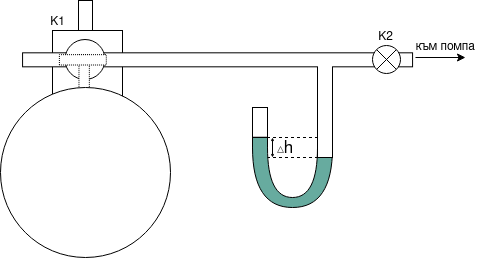

The diagram above was exported from draw.io. Its source (the exported page's mxGraphModel, read from the mxfile embedded in the PNG):
<mxGraphModel dx="649" dy="365" grid="1" gridSize="10" guides="1" tooltips="1" connect="1" arrows="1" fold="1" page="1" pageScale="1" pageWidth="850" pageHeight="1100" math="0" shadow="0">
  <root>
    <mxCell id="0" />
    <mxCell id="1" parent="0" />
    <mxCell id="kfjCLL7kHDx0lk-cbsLl-48" value="" style="rounded=0;whiteSpace=wrap;html=1;" vertex="1" parent="1">
      <mxGeometry x="360" y="307" width="15" height="34" as="geometry" />
    </mxCell>
    <mxCell id="kfjCLL7kHDx0lk-cbsLl-33" value="" style="rounded=0;whiteSpace=wrap;html=1;rotation=0;" vertex="1" parent="1">
      <mxGeometry x="186" y="193" width="14" height="163" as="geometry" />
    </mxCell>
    <mxCell id="kfjCLL7kHDx0lk-cbsLl-7" value="" style="shape=or;whiteSpace=wrap;html=1;rotation=90;fillColor=#67AB9F;" vertex="1" parent="1">
      <mxGeometry x="370" y="330" width="60" height="80" as="geometry" />
    </mxCell>
    <mxCell id="kfjCLL7kHDx0lk-cbsLl-8" value="" style="shape=or;whiteSpace=wrap;html=1;rotation=90;" vertex="1" parent="1">
      <mxGeometry x="375" y="340" width="50" height="50" as="geometry" />
    </mxCell>
    <mxCell id="kfjCLL7kHDx0lk-cbsLl-12" value="" style="rounded=0;whiteSpace=wrap;html=1;strokeColor=#FFFFFF;" vertex="1" parent="1">
      <mxGeometry x="376" y="331" width="49.8" height="10" as="geometry" />
    </mxCell>
    <mxCell id="kfjCLL7kHDx0lk-cbsLl-3" value="" style="rounded=0;whiteSpace=wrap;html=1;" vertex="1" parent="1">
      <mxGeometry x="160" y="223" width="70" height="80" as="geometry" />
    </mxCell>
    <mxCell id="kfjCLL7kHDx0lk-cbsLl-11" value="" style="rounded=0;whiteSpace=wrap;html=1;" vertex="1" parent="1">
      <mxGeometry x="360" y="300" width="15" height="30" as="geometry" />
    </mxCell>
    <mxCell id="kfjCLL7kHDx0lk-cbsLl-10" value="" style="rounded=0;whiteSpace=wrap;html=1;" vertex="1" parent="1">
      <mxGeometry x="425" y="260" width="15" height="90" as="geometry" />
    </mxCell>
    <mxCell id="kfjCLL7kHDx0lk-cbsLl-13" value="" style="endArrow=none;dashed=1;html=1;rounded=0;exitX=0.24;exitY=-0.03;exitDx=0;exitDy=0;exitPerimeter=0;entryX=0.24;entryY=0.977;entryDx=0;entryDy=0;entryPerimeter=0;" edge="1" parent="1">
      <mxGeometry width="50" height="50" relative="1" as="geometry">
        <mxPoint x="425.5" y="350" as="sourcePoint" />
        <mxPoint x="375.15" y="350" as="targetPoint" />
      </mxGeometry>
    </mxCell>
    <mxCell id="kfjCLL7kHDx0lk-cbsLl-14" value="" style="endArrow=none;dashed=1;html=1;rounded=0;exitX=0.24;exitY=-0.03;exitDx=0;exitDy=0;exitPerimeter=0;entryX=0.24;entryY=0.977;entryDx=0;entryDy=0;entryPerimeter=0;" edge="1" parent="1">
      <mxGeometry width="50" height="50" relative="1" as="geometry">
        <mxPoint x="425.5" y="330" as="sourcePoint" />
        <mxPoint x="375.15" y="330" as="targetPoint" />
      </mxGeometry>
    </mxCell>
    <mxCell id="kfjCLL7kHDx0lk-cbsLl-16" value="" style="endArrow=classic;startArrow=classic;html=1;rounded=0;endSize=1;startSize=1;" edge="1" parent="1">
      <mxGeometry width="50" height="50" relative="1" as="geometry">
        <mxPoint x="380" y="350" as="sourcePoint" />
        <mxPoint x="380" y="330" as="targetPoint" />
      </mxGeometry>
    </mxCell>
    <mxCell id="kfjCLL7kHDx0lk-cbsLl-17" value="&lt;font style=&quot;font-size: 17px;&quot;&gt;h&lt;/font&gt;" style="text;html=1;align=center;verticalAlign=middle;resizable=0;points=[];autosize=1;strokeColor=none;fillColor=none;fontSize=17;" vertex="1" parent="1">
      <mxGeometry x="381" y="326" width="30" height="30" as="geometry" />
    </mxCell>
    <mxCell id="kfjCLL7kHDx0lk-cbsLl-18" value="" style="triangle;whiteSpace=wrap;html=1;rotation=-90;strokeWidth=0.5;" vertex="1" parent="1">
      <mxGeometry x="385" y="339" width="6" height="6" as="geometry" />
    </mxCell>
    <mxCell id="kfjCLL7kHDx0lk-cbsLl-21" value="" style="rounded=0;whiteSpace=wrap;html=1;strokeColor=#67AB9F;fillColor=#67AB9F;" vertex="1" parent="1">
      <mxGeometry x="361" y="331" width="13" height="10" as="geometry" />
    </mxCell>
    <mxCell id="kfjCLL7kHDx0lk-cbsLl-23" value="" style="endArrow=none;html=1;rounded=0;exitX=0;exitY=0.75;exitDx=0;exitDy=0;entryX=1;entryY=0.75;entryDx=0;entryDy=0;" edge="1" parent="1">
      <mxGeometry width="50" height="50" relative="1" as="geometry">
        <mxPoint x="360" y="329.75" as="sourcePoint" />
        <mxPoint x="375" y="329.75" as="targetPoint" />
      </mxGeometry>
    </mxCell>
    <mxCell id="kfjCLL7kHDx0lk-cbsLl-6" value="" style="rounded=0;whiteSpace=wrap;html=1;rotation=-90;" vertex="1" parent="1">
      <mxGeometry x="318.07" y="57.32" width="14" height="390" as="geometry" />
    </mxCell>
    <mxCell id="kfjCLL7kHDx0lk-cbsLl-4" value="" style="ellipse;whiteSpace=wrap;html=1;aspect=fixed;" vertex="1" parent="1">
      <mxGeometry x="172.5" y="232" width="40" height="40" as="geometry" />
    </mxCell>
    <mxCell id="kfjCLL7kHDx0lk-cbsLl-24" value="" style="ellipse;whiteSpace=wrap;html=1;aspect=fixed;" vertex="1" parent="1">
      <mxGeometry x="480" y="238" width="28" height="28" as="geometry" />
    </mxCell>
    <mxCell id="kfjCLL7kHDx0lk-cbsLl-25" value="" style="endArrow=none;html=1;rounded=0;entryX=0;entryY=0;entryDx=0;entryDy=0;exitX=1;exitY=1;exitDx=0;exitDy=0;" edge="1" parent="1" source="kfjCLL7kHDx0lk-cbsLl-24" target="kfjCLL7kHDx0lk-cbsLl-24">
      <mxGeometry width="50" height="50" relative="1" as="geometry">
        <mxPoint x="310" y="300" as="sourcePoint" />
        <mxPoint x="360" y="250" as="targetPoint" />
      </mxGeometry>
    </mxCell>
    <mxCell id="kfjCLL7kHDx0lk-cbsLl-26" value="" style="endArrow=none;html=1;rounded=0;entryX=0;entryY=1;entryDx=0;entryDy=0;exitX=1;exitY=0;exitDx=0;exitDy=0;" edge="1" parent="1" source="kfjCLL7kHDx0lk-cbsLl-24" target="kfjCLL7kHDx0lk-cbsLl-24">
      <mxGeometry width="50" height="50" relative="1" as="geometry">
        <mxPoint x="514" y="272" as="sourcePoint" />
        <mxPoint x="494" y="252" as="targetPoint" />
      </mxGeometry>
    </mxCell>
    <mxCell id="kfjCLL7kHDx0lk-cbsLl-27" value="K2" style="text;html=1;align=center;verticalAlign=middle;resizable=0;points=[];autosize=1;strokeColor=none;fillColor=none;" vertex="1" parent="1">
      <mxGeometry x="473" y="215.33" width="40" height="30" as="geometry" />
    </mxCell>
    <mxCell id="kfjCLL7kHDx0lk-cbsLl-28" value="K1" style="text;html=1;align=center;verticalAlign=middle;resizable=0;points=[];autosize=1;strokeColor=none;fillColor=none;" vertex="1" parent="1">
      <mxGeometry x="145" y="200" width="40" height="30" as="geometry" />
    </mxCell>
    <mxCell id="kfjCLL7kHDx0lk-cbsLl-30" value="" style="rounded=0;whiteSpace=wrap;html=1;strokeColor=#FFFFFF;" vertex="1" parent="1">
      <mxGeometry x="426" y="256" width="13" height="10" as="geometry" />
    </mxCell>
    <mxCell id="kfjCLL7kHDx0lk-cbsLl-36" value="" style="group;dashed=1;dashPattern=8 8;" vertex="1" connectable="0" parent="1">
      <mxGeometry x="173" y="245.33" width="34.67" height="44.68" as="geometry" />
    </mxCell>
    <mxCell id="kfjCLL7kHDx0lk-cbsLl-34" value="" style="rounded=0;whiteSpace=wrap;html=1;rotation=0;dashed=1;dashPattern=1 1;" vertex="1" parent="kfjCLL7kHDx0lk-cbsLl-36">
      <mxGeometry x="13.477029418034533" y="1.6751874650251928" width="10.347047537838423" height="43.00481253497481" as="geometry" />
    </mxCell>
    <mxCell id="kfjCLL7kHDx0lk-cbsLl-35" value="" style="rounded=0;whiteSpace=wrap;html=1;rotation=-90;dashed=1;dashPattern=1 1;" vertex="1" parent="kfjCLL7kHDx0lk-cbsLl-36">
      <mxGeometry x="12.16147623108079" y="-16.456841634023483" width="10.347047537838423" height="46.91525013989926" as="geometry" />
    </mxCell>
    <mxCell id="kfjCLL7kHDx0lk-cbsLl-1" value="" style="ellipse;whiteSpace=wrap;html=1;aspect=fixed;" vertex="1" parent="1">
      <mxGeometry x="108" y="280" width="170" height="170" as="geometry" />
    </mxCell>
    <mxCell id="kfjCLL7kHDx0lk-cbsLl-37" value="" style="endArrow=classic;html=1;rounded=0;" edge="1" parent="1">
      <mxGeometry width="50" height="50" relative="1" as="geometry">
        <mxPoint x="523" y="250" as="sourcePoint" />
        <mxPoint x="573" y="250" as="targetPoint" />
      </mxGeometry>
    </mxCell>
    <mxCell id="kfjCLL7kHDx0lk-cbsLl-38" value="към помпа" style="text;html=1;align=center;verticalAlign=middle;resizable=0;points=[];autosize=1;strokeColor=none;fillColor=none;" vertex="1" parent="1">
      <mxGeometry x="513" y="225" width="80" height="30" as="geometry" />
    </mxCell>
  </root>
</mxGraphModel>